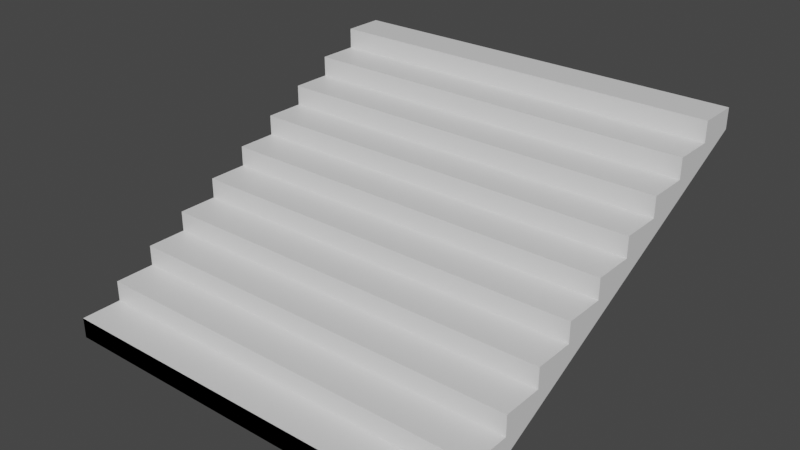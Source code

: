 # Source: StairsMedium.blend  (saved by Blender 2.80.75; exported with 4.5.12 LTS)
import bpy
from mathutils import Matrix  # noqa: F401  (used for matrix-valued properties, if any)

bpy.ops.wm.read_factory_settings(use_empty=True)
scene = bpy.context.scene
scene.name = 'Scene'

# ---- collections
col_collection = bpy.data.collections.new('Collection'); scene.collection.children.link(col_collection)
col_snappingpoints = bpy.data.collections.new('SnappingPoints'); scene.collection.children.link(col_snappingpoints)

# ---- materials (node trees are filled in below, after node groups)
mat_material = bpy.data.materials.new('Material')
mat_material.alpha_threshold = 0.0
mat_material.use_transparent_shadow = False
mat_material.line_color = (0.0, 0.0, 0.0, 1.0)

# ---- material node trees
mat_material.use_nodes = True; mat_material.node_tree.nodes.clear()
_N = mat_material.node_tree.nodes; _L = mat_material.node_tree.links
n0 = _N.new('ShaderNodeOutputMaterial'); n0.name = 'Material Output'; n0.location = (300, 300)
n1 = _N.new('ShaderNodeBsdfPrincipled'); n1.name = 'Principled BSDF'; n1.location = (10, 300)
n1.distribution = 'GGX'
n1.subsurface_method = 'BURLEY'
n1.inputs[2].default_value = 0.4
n1.inputs[3].default_value = 1.45
n1.inputs[27].default_value = (0.0, 0.0, 0.0, 1.0)
n1.inputs[28].default_value = 1.0
_L.new(n1.outputs[0], n0.inputs[0])
n0.is_active_output = True

# ---- world
world_world = bpy.data.worlds.new('World'); scene.world = world_world
world_world.use_nodes = True; world_world.node_tree.nodes.clear()
_N = world_world.node_tree.nodes; _L = world_world.node_tree.links
n0 = _N.new('ShaderNodeOutputWorld'); n0.name = 'World Output'; n0.location = (300, 300)
n1 = _N.new('ShaderNodeBackground'); n1.name = 'Background'; n1.location = (10, 300)
n1.inputs[0].default_value = (0.05088, 0.05088, 0.05088, 1.0)
_L.new(n1.outputs[0], n0.inputs[0])
n0.is_active_output = True
world_world.color = (0.05088, 0.05088, 0.05088)
world_world.use_sun_shadow = False
world_world.sun_shadow_jitter_overblur = 0.0

# ---- meshes
me_cube = bpy.data.meshes.new('Cube')
me_cube.from_pydata([(1.0, -0.8, 0.2), (1.0, -0.8, 0.1), (1.0, -1.0, 0.2), (1.0, -1.0, 1.49e-08), (-1.0, -0.8, 0.2), (-1.0, -0.8, 0.1), (-1.0, -1.0, 0.2), (-1.0, -1.0, 1.49e-08)], [], [(0, 4, 6, 2), (3, 2, 6, 7), (7, 6, 4, 5), (5, 1, 3, 7), (1, 0, 2, 3), (5, 4, 0, 1)])
_uv = me_cube.uv_layers.new(name='UVMap')
_uv.uv.foreach_set('vector', [0.625, 0.5, 0.875, 0.5, 0.875, 0.75, 0.625, 0.75, 0.375, 0.75, 0.625, 0.75, 0.625, 1.0, 0.375, 1.0, 0.375, 0.0, 0.625, 0.0, 0.625, 0.25, 0.375, 0.25, 0.125, 0.5, 0.375, 0.5, 0.375, 0.75, 0.125, 0.75, 0.375, 0.5, 0.625, 0.5, 0.625, 0.75, 0.375, 0.75, 0.375, 0.25, 0.625, 0.25, 0.625, 0.5, 0.375, 0.5])
me_cube.materials.append(mat_material)
me_cube.use_remesh_preserve_volume = False
me_cube.use_remesh_preserve_attributes = False
me_cube.use_mirror_vertex_groups = False
me_cube.update()
me_cube_001 = bpy.data.meshes.new('Cube.001')
me_cube_001.from_pydata([(1.0, -0.8, 0.2), (1.0, -0.8, 0.1), (1.0, -1.0, 0.2), (1.0, -1.0, 0.1), (-1.0, -0.8, 0.2), (-1.0, -0.8, 0.1), (-1.0, -1.0, 0.2), (-1.0, -1.0, 0.1)], [], [(0, 4, 6, 2), (3, 2, 6, 7), (7, 6, 4, 5), (5, 1, 3, 7), (1, 0, 2, 3), (5, 4, 0, 1)])
_uv = me_cube_001.uv_layers.new(name='UVMap')
_uv.uv.foreach_set('vector', [0.625, 0.5, 0.875, 0.5, 0.875, 0.75, 0.625, 0.75, 0.375, 0.75, 0.625, 0.75, 0.625, 1.0, 0.375, 1.0, 0.375, 0.0, 0.625, 0.0, 0.625, 0.25, 0.375, 0.25, 0.125, 0.5, 0.375, 0.5, 0.375, 0.75, 0.125, 0.75, 0.375, 0.5, 0.625, 0.5, 0.625, 0.75, 0.375, 0.75, 0.375, 0.25, 0.625, 0.25, 0.625, 0.5, 0.375, 0.5])
me_cube_001.materials.append(mat_material)
me_cube_001.use_remesh_preserve_volume = False
me_cube_001.use_remesh_preserve_attributes = False
me_cube_001.use_mirror_vertex_groups = False
me_cube_001.update()
me_cube_003 = bpy.data.meshes.new('Cube.003')
me_cube_003.from_pydata([(-1.0, -1.0, 0.0), (-1.0, -1.0, 0.1), (1.0, -1.0, 0.0), (1.0, -1.0, 0.1), (0.0, -1.0, 0.0), (0.0, -1.0, 0.1)], [], [(4, 5, 1, 0), (2, 3, 5, 4)])
_uv = me_cube_003.uv_layers.new(name='UVMap')
_uv.uv.foreach_set('vector', [0.375, 0.875, 0.625, 0.875, 0.625, 1.0, 0.375, 1.0, 0.375, 0.75, 0.625, 0.75, 0.625, 0.875, 0.375, 0.875])
me_cube_003.use_remesh_preserve_volume = False
me_cube_003.use_remesh_preserve_attributes = False
me_cube_003.use_mirror_vertex_groups = False
me_cube_003.update()
me_cube_004 = bpy.data.meshes.new('Cube.004')
me_cube_004.from_pydata([(-1.0, 1.0, 0.9), (-1.0, 1.0, 1.0), (1.0, 1.0, 0.9), (1.0, 1.0, 1.0), (0.0, 1.0, 0.9), (0.0, 1.0, 1.0)], [], [(4, 0, 1, 5), (2, 4, 5, 3)])
_uv = me_cube_004.uv_layers.new(name='UVMap')
_uv.uv.foreach_set('vector', [0.375, 0.875, 0.375, 1.0, 0.625, 1.0, 0.625, 0.875, 0.375, 0.75, 0.375, 0.875, 0.625, 0.875, 0.625, 0.75])
me_cube_004.use_remesh_preserve_volume = False
me_cube_004.use_remesh_preserve_attributes = False
me_cube_004.use_mirror_vertex_groups = False
me_cube_004.update()

# ---- objects
ob_cube = bpy.data.objects.new('Cube', me_cube)
ob_cube_001 = bpy.data.objects.new('Cube.001', me_cube_001)
ob_cube_002 = bpy.data.objects.new('Cube.002', me_cube_003)
ob_cube_003 = bpy.data.objects.new('Cube.003', me_cube_004)
ob_snappingpoints = bpy.data.objects.new('SnappingPoints', None)

# ---- transforms, parenting, visibility, modifiers, constraints
ob_cube.location = (0.0, 0.2, 0.0)
ob_cube.lock_rotations_4d = False
ob_cube.empty_display_type = 'ARROWS'
ob_cube.lineart.crease_threshold = 0.0
_m = ob_cube.modifiers.new('Array', 'ARRAY')
_m.count = 9
_m.constant_offset_displace = (0.0, 0.0, 0.0)
_m.relative_offset_displace = (0.0, 1.0, 0.5)
ob_cube_001.location = (0.0, 0.0, -0.1)
ob_cube_001.lock_rotations_4d = False
ob_cube_001.empty_display_type = 'ARROWS'
ob_cube_001.lineart.crease_threshold = 0.0
ob_cube_002.parent = ob_snappingpoints
ob_cube_002.location = (0.0, 0.0, 0.0)
ob_cube_002.lineart.crease_threshold = 0.0
ob_cube_003.parent = ob_snappingpoints
ob_cube_003.location = (0.0, 0.0, 0.0)
ob_cube_003.lineart.crease_threshold = 0.0
ob_snappingpoints.location = (0.0, 0.0, 0.0)
ob_snappingpoints.empty_display_type = 'ARROWS'
ob_snappingpoints.lineart.crease_threshold = 0.0

# ---- collection membership
col_collection.objects.link(ob_cube)
col_collection.objects.link(ob_cube_001)
col_snappingpoints.objects.link(ob_cube_002)
col_snappingpoints.objects.link(ob_cube_003)
col_snappingpoints.objects.link(ob_snappingpoints)

# ---- scene / render settings (as saved in the file)
scene.frame_start = 1; scene.frame_end = 250; scene.frame_set(1)
scene.render.engine = 'BLENDER_EEVEE_NEXT'
scene.cycles.use_denoising = False
scene.cycles.samples = 128
scene.cycles.sampling_pattern = 'TABULATED_SOBOL'
scene.cycles.use_adaptive_sampling = False
scene.cycles.use_light_tree = False
scene.view_settings.view_transform = 'Filmic'
bpy.context.view_layer.update()

# ---- added for rendering (the .blend has no active camera and no usable light): camera, sun
cam_auto = bpy.data.cameras.new('AutoCamera')
cam_auto.lens = 50.0
cam_auto.sensor_width = 36.0
cam_auto.clip_end = 1000.0
ob_auto_camera = bpy.data.objects.new('AutoCamera', cam_auto)
scene.collection.objects.link(ob_auto_camera)
ob_auto_camera.location = (2.77567, -3.33081, 2.72054)
ob_auto_camera.rotation_euler = (1.09748, -7.21219e-08, 0.694738)
scene.camera = ob_auto_camera
light_auto_sun = bpy.data.lights.new('AutoSun', 'SUN')
light_auto_sun.energy = 3.0
light_auto_sun.angle = 0.0523599
ob_auto_sun = bpy.data.objects.new('AutoSun', light_auto_sun)
scene.collection.objects.link(ob_auto_sun)
ob_auto_sun.rotation_euler = (0.872665, 0.174533, 0.523599)
bpy.context.view_layer.update()
